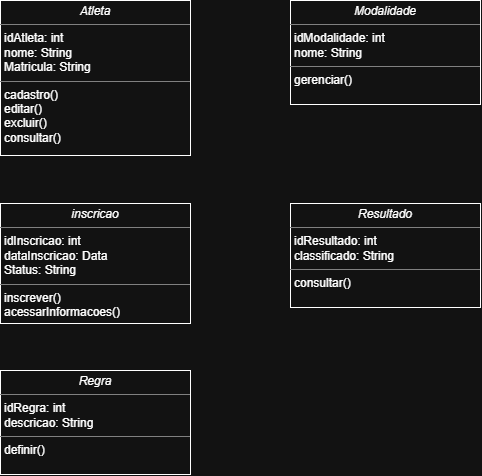

The diagram above was exported from draw.io. Its source (the exported page's mxGraphModel, read from the mxfile embedded in the PNG):
<mxGraphModel dx="1414" dy="829" grid="1" gridSize="10" guides="1" tooltips="1" connect="1" arrows="1" fold="1" page="1" pageScale="1" pageWidth="827" pageHeight="1169" math="0" shadow="0">
  <root>
    <mxCell id="0" />
    <mxCell id="1" parent="0" />
    <mxCell id="gY6-vY5GJUBSylE9WHWo-22" parent="1" style="verticalAlign=top;align=left;overflow=fill;html=1;whiteSpace=wrap;" value="&lt;p style=&quot;margin:0px;margin-top:4px;text-align:center;&quot;&gt;&lt;i&gt;Modalidade&lt;/i&gt;&lt;/p&gt;&lt;hr size=&quot;1&quot; style=&quot;border-style:solid;&quot;&gt;&lt;p style=&quot;margin:0px;margin-left:4px;&quot;&gt;idModalidade: int&lt;/p&gt;&lt;p style=&quot;margin:0px;margin-left:4px;&quot;&gt;nome: String&lt;/p&gt;&lt;hr size=&quot;1&quot; style=&quot;border-style:solid;&quot;&gt;&lt;p style=&quot;margin:0px;margin-left:4px;&quot;&gt;gerenciar()&lt;/p&gt;" vertex="1">
      <mxGeometry height="104" width="190" x="430" y="70" as="geometry" />
    </mxCell>
    <mxCell id="gY6-vY5GJUBSylE9WHWo-23" parent="1" style="verticalAlign=top;align=left;overflow=fill;html=1;whiteSpace=wrap;" value="&lt;p style=&quot;margin:0px;margin-top:4px;text-align:center;&quot;&gt;&lt;i&gt;Atleta&lt;/i&gt;&lt;/p&gt;&lt;hr size=&quot;1&quot; style=&quot;border-style:solid;&quot;&gt;&lt;p style=&quot;margin:0px;margin-left:4px;&quot;&gt;&lt;span style=&quot;background-color: transparent; color: light-dark(#000000, var(--ge-light-color, #ffffff));&quot;&gt;idAtleta: int&lt;/span&gt;&lt;/p&gt;&lt;p style=&quot;margin:0px;margin-left:4px;&quot;&gt;&lt;span style=&quot;background-color: transparent; color: light-dark(#000000, var(--ge-light-color, #ffffff));&quot;&gt;nome: String&lt;/span&gt;&lt;/p&gt;&lt;p style=&quot;margin:0px;margin-left:4px;&quot;&gt;Matricula: String&lt;/p&gt;&lt;hr size=&quot;1&quot; style=&quot;border-style:solid;&quot;&gt;&lt;p style=&quot;margin:0px;margin-left:4px;&quot;&gt;cadastro()&lt;/p&gt;&lt;p style=&quot;margin:0px;margin-left:4px;&quot;&gt;editar()&lt;/p&gt;&lt;p style=&quot;margin:0px;margin-left:4px;&quot;&gt;excluir()&lt;/p&gt;&lt;p style=&quot;margin:0px;margin-left:4px;&quot;&gt;consultar()&lt;/p&gt;" vertex="1">
      <mxGeometry height="155" width="190" x="140" y="70" as="geometry" />
    </mxCell>
    <mxCell id="gY6-vY5GJUBSylE9WHWo-24" parent="1" style="verticalAlign=top;align=left;overflow=fill;html=1;whiteSpace=wrap;" value="&lt;p style=&quot;margin:0px;margin-top:4px;text-align:center;&quot;&gt;&lt;i&gt;Regra&lt;/i&gt;&lt;/p&gt;&lt;hr size=&quot;1&quot; style=&quot;border-style:solid;&quot;&gt;&lt;p style=&quot;margin:0px;margin-left:4px;&quot;&gt;idRegra: int&lt;/p&gt;&lt;p style=&quot;margin:0px;margin-left:4px;&quot;&gt;descricao: String&lt;/p&gt;&lt;hr size=&quot;1&quot; style=&quot;border-style:solid;&quot;&gt;&lt;p style=&quot;margin:0px;margin-left:4px;&quot;&gt;definir()&lt;/p&gt;" vertex="1">
      <mxGeometry height="104" width="190" x="140" y="440" as="geometry" />
    </mxCell>
    <mxCell id="gY6-vY5GJUBSylE9WHWo-25" parent="1" style="verticalAlign=top;align=left;overflow=fill;html=1;whiteSpace=wrap;" value="&lt;p style=&quot;margin:0px;margin-top:4px;text-align:center;&quot;&gt;&lt;i&gt;inscricao&lt;/i&gt;&lt;/p&gt;&lt;hr size=&quot;1&quot; style=&quot;border-style:solid;&quot;&gt;&lt;p style=&quot;margin:0px;margin-left:4px;&quot;&gt;&lt;span style=&quot;background-color: transparent; color: light-dark(#000000, var(--ge-light-color, #ffffff));&quot;&gt;idInscricao: int&amp;nbsp;&lt;/span&gt;&lt;/p&gt;&lt;p style=&quot;margin:0px;margin-left:4px;&quot;&gt;&lt;span style=&quot;background-color: transparent; color: light-dark(#000000, var(--ge-light-color, #ffffff));&quot;&gt;dataInscricao: Data&lt;/span&gt;&lt;/p&gt;&lt;p style=&quot;margin:0px;margin-left:4px;&quot;&gt;&lt;span style=&quot;background-color: transparent; color: light-dark(#000000, var(--ge-light-color, #ffffff));&quot;&gt;Status: String&lt;/span&gt;&lt;/p&gt;&lt;hr size=&quot;1&quot; style=&quot;border-style:solid;&quot;&gt;&lt;p style=&quot;margin:0px;margin-left:4px;&quot;&gt;inscrever()&lt;/p&gt;&lt;p style=&quot;margin:0px;margin-left:4px;&quot;&gt;acessarInformacoes()&lt;/p&gt;" vertex="1">
      <mxGeometry height="120" width="190" x="140" y="273" as="geometry" />
    </mxCell>
    <mxCell id="gY6-vY5GJUBSylE9WHWo-26" parent="1" style="verticalAlign=top;align=left;overflow=fill;html=1;whiteSpace=wrap;" value="&lt;p style=&quot;margin:0px;margin-top:4px;text-align:center;&quot;&gt;&lt;i&gt;Resultado&lt;/i&gt;&lt;/p&gt;&lt;hr size=&quot;1&quot; style=&quot;border-style:solid;&quot;&gt;&lt;p style=&quot;margin:0px;margin-left:4px;&quot;&gt;idResultado: int&lt;/p&gt;&lt;p style=&quot;margin:0px;margin-left:4px;&quot;&gt;classificado: String&lt;/p&gt;&lt;hr size=&quot;1&quot; style=&quot;border-style:solid;&quot;&gt;&lt;p style=&quot;margin:0px;margin-left:4px;&quot;&gt;consultar()&lt;/p&gt;" vertex="1">
      <mxGeometry height="104" width="190" x="430" y="273" as="geometry" />
    </mxCell>
  </root>
</mxGraphModel>